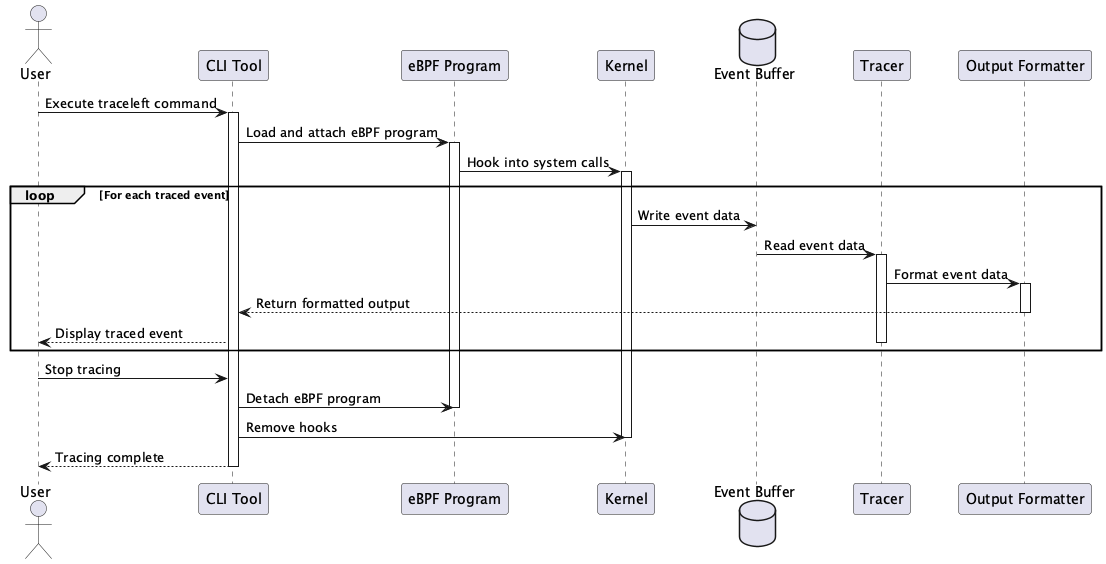

The diagram above was rendered by PlantUML. Its source (embedded in the PNG):
@startuml ShiftLeftSecurity_traceleft

actor User
participant "CLI Tool" as CLI
participant "eBPF Program" as eBPF
participant "Kernel" as Kernel
database "Event Buffer" as Buffer
participant "Tracer" as Tracer
participant "Output Formatter" as Formatter

User -> CLI : Execute traceleft command
activate CLI

CLI -> eBPF : Load and attach eBPF program
activate eBPF

eBPF -> Kernel : Hook into system calls
activate Kernel

loop For each traced event
    Kernel -> Buffer : Write event data
    Buffer -> Tracer : Read event data
    activate Tracer
    Tracer -> Formatter : Format event data
    activate Formatter
    Formatter --> CLI : Return formatted output
    deactivate Formatter
    CLI --> User : Display traced event
    deactivate Tracer
end

User -> CLI : Stop tracing
CLI -> eBPF : Detach eBPF program
deactivate eBPF
CLI -> Kernel : Remove hooks
deactivate Kernel
CLI --> User : Tracing complete

deactivate CLI

@enduml